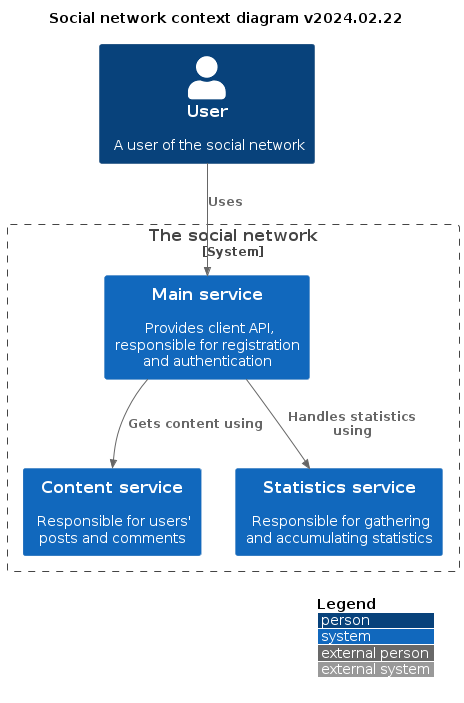

The diagram above was rendered by PlantUML. Its source (embedded in the PNG):
@startuml
!include https://raw.githubusercontent.com/plantuml-stdlib/C4-PlantUML/latest/C4_Context.puml

LAYOUT_WITH_LEGEND()
LAYOUT_TOP_DOWN()

title
   <b>Social network context diagram v2024.02.22</b>
end title

Person(user, "User", "A user of the social network")

System_Boundary(social_network, "The social network") {
    System(main_service, "Main service", "Provides client API, responsible for registration and authentication")
    System(content_service, "Content service", "Responsible for users' posts and comments")
    System(statistics_service, "Statistics service", "Responsible for gathering and accumulating statistics")
}

Rel(user, main_service, "Uses")
Rel(main_service, content_service, "Gets content using")
Rel(main_service, statistics_service, "Handles statistics using")
@enduml